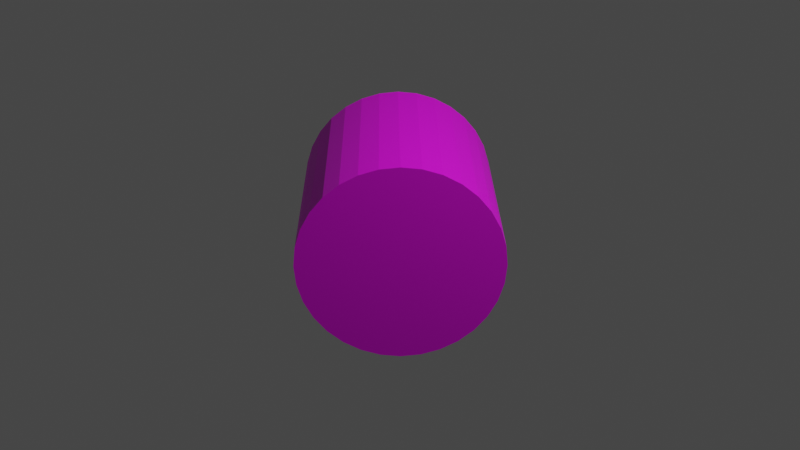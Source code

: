 # Source: coinnn.blend  (saved by Blender 2.82.7; exported with 4.5.12 LTS)
import bpy
from mathutils import Matrix  # noqa: F401  (used for matrix-valued properties, if any)

bpy.ops.wm.read_factory_settings(use_empty=True)
scene = bpy.context.scene
scene.name = 'Scene'

# ---- collections
col_collection = bpy.data.collections.new('Collection'); scene.collection.children.link(col_collection)
col_collection_2 = bpy.data.collections.new('Collection 2'); scene.collection.children.link(col_collection_2)

# ---- images (referenced by path relative to the original .blend; pixels are not part of the script)
import os
ASSET_DIR = os.environ.get("B2B_ASSET_DIR", "")  # directory of the original .blend (textures are referenced by path, not embedded)
HERE = os.path.dirname(os.path.abspath(__file__))  # packed textures are extracted next to this script under _unpacked/

def load_image(name, relpath, width, height, colorspace="sRGB"):
    """Load a texture the original file referenced (path relative to the .blend, or extracted next to this script)."""
    p = next((c for c in (os.path.join(HERE, relpath), os.path.join(ASSET_DIR, relpath)) if relpath and os.path.exists(c)), "")
    if p:
        img = bpy.data.images.load(p, check_existing=True)
        img.name = name
    else:  # same state as the original file: an image datablock whose file is absent (Cycles renders it pink)
        img = bpy.data.images.new(name, width, height)
        img.source = "FILE"
        img.filepath = "//" + (relpath or name)
    img.colorspace_settings.name = colorspace
    return img
img_material_001_base_color = load_image('Material.001 Base Color', '', 1024, 1024, 'sRGB')

# ---- materials (node trees are filled in below, after node groups)
mat_material_001 = bpy.data.materials.new('Material.001')
mat_material_001.use_transparent_shadow = False

# ---- material node trees
mat_material_001.use_nodes = True; mat_material_001.node_tree.nodes.clear()
_N = mat_material_001.node_tree.nodes; _L = mat_material_001.node_tree.links
n0 = _N.new('ShaderNodeOutputMaterial'); n0.name = 'Material Output'; n0.location = (300, 300)
n1 = _N.new('ShaderNodeBsdfPrincipled'); n1.name = 'Principled BSDF'; n1.location = (10, 300)
n1.distribution = 'GGX'
n1.subsurface_method = 'BURLEY'
n1.inputs[3].default_value = 1.45
n1.inputs[27].default_value = (0.0, 0.0, 0.0, 1.0)
n1.inputs[28].default_value = 1.0
n2 = _N.new('ShaderNodeTexImage'); n2.name = 'Image Texture'; n2.location = (-280, 280)
n2.image = img_material_001_base_color
_L.new(n1.outputs[0], n0.inputs[0])
_L.new(n2.outputs[0], n1.inputs[0])
n0.is_active_output = True

# ---- world
world_world = bpy.data.worlds.new('World'); scene.world = world_world
world_world.use_nodes = True; world_world.node_tree.nodes.clear()
_N = world_world.node_tree.nodes; _L = world_world.node_tree.links
n0 = _N.new('ShaderNodeOutputWorld'); n0.name = 'World Output'; n0.location = (300, 300)
n1 = _N.new('ShaderNodeBackground'); n1.name = 'Background'; n1.location = (10, 300)
n1.inputs[0].default_value = (0.05088, 0.05088, 0.05088, 1.0)
_L.new(n1.outputs[0], n0.inputs[0])
n0.is_active_output = True
world_world.color = (0.05088, 0.05088, 0.05088)
world_world.use_sun_shadow = False
world_world.sun_shadow_jitter_overblur = 0.0

# ---- cameras
cam_camera = bpy.data.cameras.new('Camera')
cam_camera.clip_end = 100.0
cam_camera.ortho_scale = 7.314

# ---- lights
light_light = bpy.data.lights.new('Light', 'POINT')
light_light.transmission_factor = 0.0
light_light.energy = 1000.0
light_light.shadow_soft_size = 0.1
light_light.shadow_maximum_resolution = 0.006
light_light.use_absolute_resolution = True

# ---- meshes
me_cylinder = bpy.data.meshes.new('Cylinder')
me_cylinder.from_pydata([(0.0, 1.0, -1.0), (0.0, 1.0, 1.0), (0.1951, 0.9808, -1.0), (0.1951, 0.9808, 1.0), (0.3827, 0.9239, -1.0), (0.3827, 0.9239, 1.0), (0.5556, 0.8315, -1.0), (0.5556, 0.8315, 1.0), (0.7071, 0.7071, -1.0), (0.7071, 0.7071, 1.0), (0.8315, 0.5556, -1.0), (0.8315, 0.5556, 1.0), (0.9239, 0.3827, -1.0), (0.9239, 0.3827, 1.0), (0.9808, 0.1951, -1.0), (0.9808, 0.1951, 1.0), (1.0, 7.55e-08, -1.0), (1.0, 7.55e-08, 1.0), (0.9808, -0.1951, -1.0), (0.9808, -0.1951, 1.0), (0.9239, -0.3827, -1.0), (0.9239, -0.3827, 1.0), (0.8315, -0.5556, -1.0), (0.8315, -0.5556, 1.0), (0.7071, -0.7071, -1.0), (0.7071, -0.7071, 1.0), (0.5556, -0.8315, -1.0), (0.5556, -0.8315, 1.0), (0.3827, -0.9239, -1.0), (0.3827, -0.9239, 1.0), (0.1951, -0.9808, -1.0), (0.1951, -0.9808, 1.0), (-3.258e-07, -1.0, -1.0), (-3.258e-07, -1.0, 1.0), (-0.1951, -0.9808, -1.0), (-0.1951, -0.9808, 1.0), (-0.3827, -0.9239, -1.0), (-0.3827, -0.9239, 1.0), (-0.5556, -0.8315, -1.0), (-0.5556, -0.8315, 1.0), (-0.7071, -0.7071, -1.0), (-0.7071, -0.7071, 1.0), (-0.8315, -0.5556, -1.0), (-0.8315, -0.5556, 1.0), (-0.9239, -0.3827, -1.0), (-0.9239, -0.3827, 1.0), (-0.9808, -0.1951, -1.0), (-0.9808, -0.1951, 1.0), (-1.0, 9.656e-07, -1.0), (-1.0, 9.656e-07, 1.0), (-0.9808, 0.1951, -1.0), (-0.9808, 0.1951, 1.0), (-0.9239, 0.3827, -1.0), (-0.9239, 0.3827, 1.0), (-0.8315, 0.5556, -1.0), (-0.8315, 0.5556, 1.0), (-0.7071, 0.7071, -1.0), (-0.7071, 0.7071, 1.0), (-0.5556, 0.8315, -1.0), (-0.5556, 0.8315, 1.0), (-0.3827, 0.9239, -1.0), (-0.3827, 0.9239, 1.0), (-0.1951, 0.9808, -1.0), (-0.1951, 0.9808, 1.0)], [], [(0, 1, 3, 2), (2, 3, 5, 4), (4, 5, 7, 6), (6, 7, 9, 8), (8, 9, 11, 10), (10, 11, 13, 12), (12, 13, 15, 14), (14, 15, 17, 16), (16, 17, 19, 18), (18, 19, 21, 20), (20, 21, 23, 22), (22, 23, 25, 24), (24, 25, 27, 26), (26, 27, 29, 28), (28, 29, 31, 30), (30, 31, 33, 32), (32, 33, 35, 34), (34, 35, 37, 36), (36, 37, 39, 38), (38, 39, 41, 40), (40, 41, 43, 42), (42, 43, 45, 44), (44, 45, 47, 46), (46, 47, 49, 48), (48, 49, 51, 50), (50, 51, 53, 52), (52, 53, 55, 54), (54, 55, 57, 56), (56, 57, 59, 58), (58, 59, 61, 60), (3, 1, 63, 61, 59, 57, 55, 53, 51, 49, 47, 45, 43, 41, 39, 37, 35, 33, 31, 29, 27, 25, 23, 21, 19, 17, 15, 13, 11, 9, 7, 5), (60, 61, 63, 62), (62, 63, 1, 0), (0, 2, 4, 6, 8, 10, 12, 14, 16, 18, 20, 22, 24, 26, 28, 30, 32, 34, 36, 38, 40, 42, 44, 46, 48, 50, 52, 54, 56, 58, 60, 62)])
_uv = me_cylinder.uv_layers.new(name='UVMap')
_uv.uv.foreach_set('vector', [1.0, 0.5, 1.0, 1.0, 0.9688, 1.0, 0.9688, 0.5, 0.9688, 0.5, 0.9688, 1.0, 0.9375, 1.0, 0.9375, 0.5, 0.9375, 0.5, 0.9375, 1.0, 0.9062, 1.0, 0.9062, 0.5, 0.9062, 0.5, 0.9062, 1.0, 0.875, 1.0, 0.875, 0.5, 0.875, 0.5, 0.875, 1.0, 0.8438, 1.0, 0.8438, 0.5, 0.8438, 0.5, 0.8438, 1.0, 0.8125, 1.0, 0.8125, 0.5, 0.8125, 0.5, 0.8125, 1.0, 0.7812, 1.0, 0.7812, 0.5, 0.7812, 0.5, 0.7812, 1.0, 0.75, 1.0, 0.75, 0.5, 0.75, 0.5, 0.75, 1.0, 0.7188, 1.0, 0.7188, 0.5, 0.7188, 0.5, 0.7188, 1.0, 0.6875, 1.0, 0.6875, 0.5, 0.6875, 0.5, 0.6875, 1.0, 0.6562, 1.0, 0.6562, 0.5, 0.6562, 0.5, 0.6562, 1.0, 0.625, 1.0, 0.625, 0.5, 0.625, 0.5, 0.625, 1.0, 0.5938, 1.0, 0.5938, 0.5, 0.5938, 0.5, 0.5938, 1.0, 0.5625, 1.0, 0.5625, 0.5, 0.5625, 0.5, 0.5625, 1.0, 0.5312, 1.0, 0.5312, 0.5, 0.5312, 0.5, 0.5312, 1.0, 0.5, 1.0, 0.5, 0.5, 0.5, 0.5, 0.5, 1.0, 0.4688, 1.0, 0.4688, 0.5, 0.4688, 0.5, 0.4688, 1.0, 0.4375, 1.0, 0.4375, 0.5, 0.4375, 0.5, 0.4375, 1.0, 0.4062, 1.0, 0.4062, 0.5, 0.4062, 0.5, 0.4062, 1.0, 0.375, 1.0, 0.375, 0.5, 0.375, 0.5, 0.375, 1.0, 0.3438, 1.0, 0.3438, 0.5, 0.3438, 0.5, 0.3438, 1.0, 0.3125, 1.0, 0.3125, 0.5, 0.3125, 0.5, 0.3125, 1.0, 0.2812, 1.0, 0.2812, 0.5, 0.2812, 0.5, 0.2812, 1.0, 0.25, 1.0, 0.25, 0.5, 0.25, 0.5, 0.25, 1.0, 0.2188, 1.0, 0.2188, 0.5, 0.2188, 0.5, 0.2188, 1.0, 0.1875, 1.0, 0.1875, 0.5, 0.1875, 0.5, 0.1875, 1.0, 0.1562, 1.0, 0.1562, 0.5, 0.1562, 0.5, 0.1562, 1.0, 0.125, 1.0, 0.125, 0.5, 0.125, 0.5, 0.125, 1.0, 0.09375, 1.0, 0.09375, 0.5, 0.09375, 0.5, 0.09375, 1.0, 0.0625, 1.0, 0.0625, 0.5, 0.2968, 0.4854, 0.25, 0.49, 0.2032, 0.4854, 0.1582, 0.4717, 0.1167, 0.4496, 0.08029, 0.4197, 0.05045, 0.3833, 0.02827, 0.3418, 0.01461, 0.2968, 0.01, 0.25, 0.01461, 0.2032, 0.02827, 0.1582, 0.05045, 0.1167, 0.08029, 0.08029, 0.1167, 0.05045, 0.1582, 0.02827, 0.2032, 0.01461, 0.25, 0.01, 0.2968, 0.01461, 0.3418, 0.02827, 0.3833, 0.05045, 0.4197, 0.08029, 0.4496, 0.1167, 0.4717, 0.1582, 0.4854, 0.2032, 0.49, 0.25, 0.4854, 0.2968, 0.4717, 0.3418, 0.4496, 0.3833, 0.4197, 0.4197, 0.3833, 0.4496, 0.3418, 0.4717, 0.0625, 0.5, 0.0625, 1.0, 0.03125, 1.0, 0.03125, 0.5, 0.03125, 0.5, 0.03125, 1.0, 0.0, 1.0, 0.0, 0.5, 0.75, 0.49, 0.7968, 0.4854, 0.8418, 0.4717, 0.8833, 0.4496, 0.9197, 0.4197, 0.9496, 0.3833, 0.9717, 0.3418, 0.9854, 0.2968, 0.99, 0.25, 0.9854, 0.2032, 0.9717, 0.1582, 0.9496, 0.1167, 0.9197, 0.08029, 0.8833, 0.05045, 0.8418, 0.02827, 0.7968, 0.01461, 0.75, 0.01, 0.7032, 0.01461, 0.6582, 0.02827, 0.6167, 0.05045, 0.5803, 0.08029, 0.5504, 0.1167, 0.5283, 0.1582, 0.5146, 0.2032, 0.51, 0.25, 0.5146, 0.2968, 0.5283, 0.3418, 0.5504, 0.3833, 0.5803, 0.4197, 0.6167, 0.4496, 0.6582, 0.4717, 0.7032, 0.4854])
me_cylinder.materials.append(mat_material_001)
me_cylinder.use_remesh_fix_poles = True
me_cylinder.use_remesh_preserve_attributes = False
me_cylinder.use_mirror_vertex_groups = False
me_cylinder.update()

# ---- objects
ob_light = bpy.data.objects.new('Light', light_light)
ob_camera = bpy.data.objects.new('Camera', cam_camera)
ob_cylinder = bpy.data.objects.new('Cylinder', me_cylinder)

# ---- transforms, parenting, visibility, modifiers, constraints
ob_light.location = (4.076, 1.005, 5.904)
ob_light.rotation_euler = (0.6503, 0.05522, 1.866)
ob_light.lock_rotations_4d = False
ob_light.empty_display_type = 'ARROWS'
ob_light.color = (0.0, 0.0, 0.0, 0.0)
ob_light.lineart.crease_threshold = 0.0
ob_camera.location = (7.359, -6.926, 4.958)
ob_camera.rotation_euler = (1.109, 0.0, 0.8149)
ob_camera.lock_rotations_4d = False
ob_camera.empty_display_type = 'ARROWS'
ob_camera.color = (0.0, 0.0, 0.0, 0.0)
ob_camera.display_type = 'WIRE'
ob_camera.lineart.crease_threshold = 0.0
ob_cylinder.location = (0.0, 0.0, 0.0)
ob_cylinder.rotation_euler = (1.571, 1.571, 0.8288)
ob_cylinder.lineart.crease_threshold = 0.0

# ---- collection membership
col_collection.objects.link(ob_light)
col_collection.objects.link(ob_camera)
col_collection.objects.link(ob_cylinder)

# ---- scene / render settings (as saved in the file)
scene.camera = ob_camera
scene.frame_start = 1; scene.frame_end = 20; scene.frame_set(7)
scene.render.engine = 'BLENDER_EEVEE_NEXT'
scene.cycles.use_denoising = False
scene.cycles.samples = 128
scene.cycles.sampling_pattern = 'TABULATED_SOBOL'
scene.cycles.use_adaptive_sampling = False
scene.cycles.use_light_tree = False
scene.view_settings.view_transform = 'Filmic'
bpy.context.view_layer.update()
